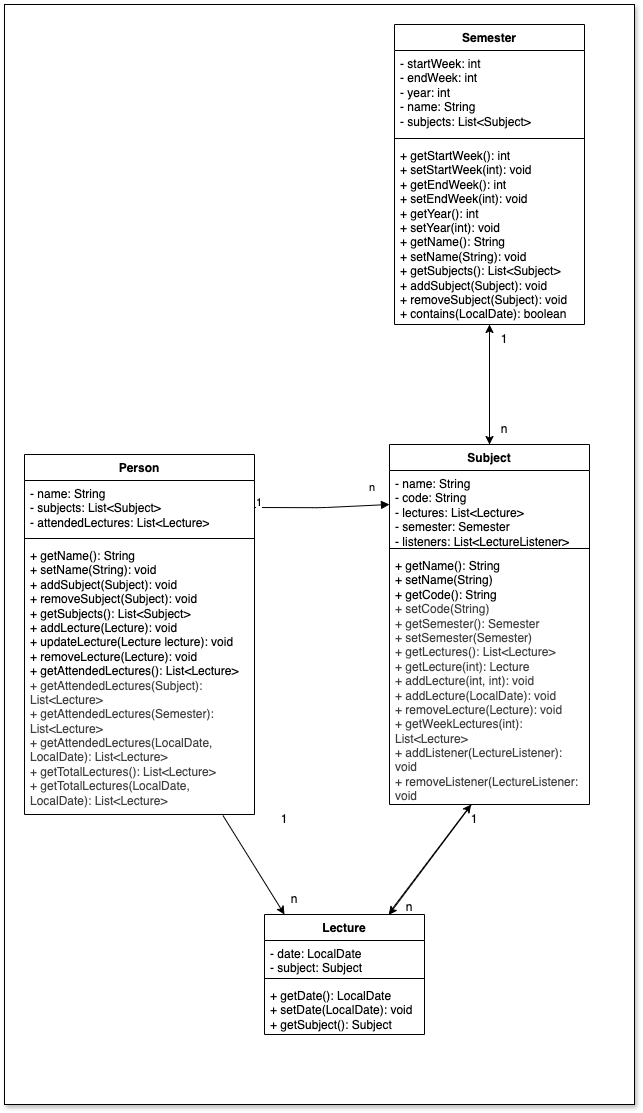

The diagram above was exported from draw.io. Its source (the exported page's mxGraphModel, read from the mxfile embedded in the PNG):
<mxGraphModel dx="3806" dy="1212" grid="1" gridSize="10" guides="1" tooltips="1" connect="1" arrows="1" fold="1" page="1" pageScale="1" pageWidth="850" pageHeight="1100" math="0" shadow="0">
  <root>
    <mxCell id="0" />
    <mxCell id="1" parent="0" />
    <mxCell id="34" value="" style="rounded=0;whiteSpace=wrap;html=1;shadow=1;" vertex="1" parent="1">
      <mxGeometry x="-10" y="20" width="630" height="1100" as="geometry" />
    </mxCell>
    <mxCell id="2" value="Person" style="swimlane;fontStyle=1;align=center;verticalAlign=top;childLayout=stackLayout;horizontal=1;startSize=26;horizontalStack=0;resizeParent=1;resizeParentMax=0;resizeLast=0;collapsible=1;marginBottom=0;whiteSpace=wrap;html=1;" vertex="1" parent="1">
      <mxGeometry x="10" y="470" width="230" height="360" as="geometry" />
    </mxCell>
    <mxCell id="3" value="- name: String&lt;div&gt;- subjects: List&amp;lt;Subject&amp;gt;&lt;/div&gt;&lt;div&gt;- attendedLectures: List&amp;lt;Lecture&amp;gt;&lt;/div&gt;" style="text;strokeColor=none;fillColor=none;align=left;verticalAlign=top;spacingLeft=4;spacingRight=4;overflow=hidden;rotatable=0;points=[[0,0.5],[1,0.5]];portConstraint=eastwest;whiteSpace=wrap;html=1;" vertex="1" parent="2">
      <mxGeometry y="26" width="230" height="54" as="geometry" />
    </mxCell>
    <mxCell id="4" value="" style="line;strokeWidth=1;fillColor=none;align=left;verticalAlign=middle;spacingTop=-1;spacingLeft=3;spacingRight=3;rotatable=0;labelPosition=right;points=[];portConstraint=eastwest;strokeColor=inherit;" vertex="1" parent="2">
      <mxGeometry y="80" width="230" height="8" as="geometry" />
    </mxCell>
    <mxCell id="5" value="+ getName(): String&lt;div&gt;+ setName(String): void&lt;/div&gt;&lt;div&gt;+ addSubject(Subject): void&lt;/div&gt;&lt;div&gt;+ removeSubject(Subject): void&lt;/div&gt;&lt;div&gt;+ getSubjects(): List&amp;lt;Subject&amp;gt;&lt;/div&gt;&lt;div&gt;+ addLecture(Lecture): void&lt;/div&gt;&lt;div&gt;+ updateLecture(Lecture lecture): void&lt;/div&gt;&lt;div&gt;+ removeLecture(Lecture): void&lt;/div&gt;&lt;div&gt;+ getAttendedLectures(): List&amp;lt;Lecture&amp;gt;&lt;/div&gt;&lt;div&gt;&lt;span style=&quot;color: rgb(63, 63, 63);&quot;&gt;+ getAttendedLectures(Subject): List&amp;lt;Lecture&amp;gt;&lt;/span&gt;&lt;/div&gt;&lt;div&gt;&lt;span style=&quot;color: rgb(63, 63, 63);&quot;&gt;+ getAttendedLectures(Semester): List&amp;lt;Lecture&amp;gt;&lt;/span&gt;&lt;span style=&quot;color: rgb(63, 63, 63);&quot;&gt;&lt;/span&gt;&lt;/div&gt;&lt;div&gt;&lt;span style=&quot;color: rgb(63, 63, 63);&quot;&gt;+ getAttendedLectures(LocalDate, LocalDate): List&amp;lt;Lecture&amp;gt;&lt;/span&gt;&lt;span style=&quot;color: rgb(63, 63, 63);&quot;&gt;&lt;/span&gt;&lt;/div&gt;&lt;div&gt;&lt;span style=&quot;color: rgb(63, 63, 63);&quot;&gt;&lt;span style=&quot;color: rgb(63, 63, 63);&quot;&gt;+ getTotalLectures(): List&amp;lt;Lecture&amp;gt;&lt;/span&gt;&lt;/span&gt;&lt;/div&gt;&lt;div&gt;&lt;span style=&quot;color: rgb(63, 63, 63);&quot;&gt;&lt;span style=&quot;color: rgb(63, 63, 63);&quot;&gt;+ getTotalLectures(LocalDate, LocalDate): List&amp;lt;Lecture&amp;gt;&lt;/span&gt;&lt;span style=&quot;color: rgb(63, 63, 63);&quot;&gt;&lt;/span&gt;&lt;/span&gt;&lt;/div&gt;" style="text;strokeColor=none;fillColor=none;align=left;verticalAlign=top;spacingLeft=4;spacingRight=4;overflow=hidden;rotatable=0;points=[[0,0.5],[1,0.5]];portConstraint=eastwest;whiteSpace=wrap;html=1;" vertex="1" parent="2">
      <mxGeometry y="88" width="230" height="272" as="geometry" />
    </mxCell>
    <mxCell id="7" value="Semester" style="swimlane;fontStyle=1;align=center;verticalAlign=top;childLayout=stackLayout;horizontal=1;startSize=26;horizontalStack=0;resizeParent=1;resizeParentMax=0;resizeLast=0;collapsible=1;marginBottom=0;whiteSpace=wrap;html=1;" vertex="1" parent="1">
      <mxGeometry x="380" y="40" width="190" height="300" as="geometry" />
    </mxCell>
    <mxCell id="8" value="- startWeek: int&lt;div&gt;- endWeek: int&lt;/div&gt;&lt;div&gt;- year: int&lt;/div&gt;&lt;div&gt;- name: String&lt;/div&gt;&lt;div&gt;- subjects: List&amp;lt;Subject&amp;gt;&lt;/div&gt;" style="text;strokeColor=none;fillColor=none;align=left;verticalAlign=top;spacingLeft=4;spacingRight=4;overflow=hidden;rotatable=0;points=[[0,0.5],[1,0.5]];portConstraint=eastwest;whiteSpace=wrap;html=1;" vertex="1" parent="7">
      <mxGeometry y="26" width="190" height="84" as="geometry" />
    </mxCell>
    <mxCell id="9" value="" style="line;strokeWidth=1;fillColor=none;align=left;verticalAlign=middle;spacingTop=-1;spacingLeft=3;spacingRight=3;rotatable=0;labelPosition=right;points=[];portConstraint=eastwest;strokeColor=inherit;" vertex="1" parent="7">
      <mxGeometry y="110" width="190" height="8" as="geometry" />
    </mxCell>
    <mxCell id="10" value="+ getStartWeek(): int&lt;div&gt;+ setStartWeek(int): void&lt;/div&gt;&lt;div&gt;+ getEndWeek(): int&lt;/div&gt;&lt;div&gt;+ setEndWeek(int): void&lt;/div&gt;&lt;div&gt;+ getYear(): int&lt;/div&gt;&lt;div&gt;+ setYear(int): void&lt;/div&gt;&lt;div&gt;+ getName(): String&lt;/div&gt;&lt;div&gt;+ setName(String): void&lt;/div&gt;&lt;div&gt;+ getSubjects(): List&amp;lt;Subject&amp;gt;&lt;/div&gt;&lt;div&gt;+ addSubject(Subject): void&lt;/div&gt;&lt;div&gt;+ removeSubject(Subject): void&lt;/div&gt;&lt;div&gt;+ contains(LocalDate): boolean&lt;/div&gt;" style="text;strokeColor=none;fillColor=none;align=left;verticalAlign=top;spacingLeft=4;spacingRight=4;overflow=hidden;rotatable=0;points=[[0,0.5],[1,0.5]];portConstraint=eastwest;whiteSpace=wrap;html=1;" vertex="1" parent="7">
      <mxGeometry y="118" width="190" height="182" as="geometry" />
    </mxCell>
    <mxCell id="11" value="Lecture" style="swimlane;fontStyle=1;align=center;verticalAlign=top;childLayout=stackLayout;horizontal=1;startSize=26;horizontalStack=0;resizeParent=1;resizeParentMax=0;resizeLast=0;collapsible=1;marginBottom=0;whiteSpace=wrap;html=1;" vertex="1" parent="1">
      <mxGeometry x="250" y="930" width="160" height="120" as="geometry" />
    </mxCell>
    <mxCell id="12" value="- date: LocalDate&lt;div&gt;- subject: Subject&lt;/div&gt;" style="text;strokeColor=none;fillColor=none;align=left;verticalAlign=top;spacingLeft=4;spacingRight=4;overflow=hidden;rotatable=0;points=[[0,0.5],[1,0.5]];portConstraint=eastwest;whiteSpace=wrap;html=1;" vertex="1" parent="11">
      <mxGeometry y="26" width="160" height="34" as="geometry" />
    </mxCell>
    <mxCell id="13" value="" style="line;strokeWidth=1;fillColor=none;align=left;verticalAlign=middle;spacingTop=-1;spacingLeft=3;spacingRight=3;rotatable=0;labelPosition=right;points=[];portConstraint=eastwest;strokeColor=inherit;" vertex="1" parent="11">
      <mxGeometry y="60" width="160" height="8" as="geometry" />
    </mxCell>
    <mxCell id="14" value="+ getDate(): LocalDate&lt;div&gt;+ setDate(LocalDate): void&lt;/div&gt;&lt;div&gt;+ getSubject(): Subject&lt;/div&gt;" style="text;strokeColor=none;fillColor=none;align=left;verticalAlign=top;spacingLeft=4;spacingRight=4;overflow=hidden;rotatable=0;points=[[0,0.5],[1,0.5]];portConstraint=eastwest;whiteSpace=wrap;html=1;" vertex="1" parent="11">
      <mxGeometry y="68" width="160" height="52" as="geometry" />
    </mxCell>
    <mxCell id="15" value="Subject" style="swimlane;fontStyle=1;align=center;verticalAlign=top;childLayout=stackLayout;horizontal=1;startSize=26;horizontalStack=0;resizeParent=1;resizeParentMax=0;resizeLast=0;collapsible=1;marginBottom=0;whiteSpace=wrap;html=1;" vertex="1" parent="1">
      <mxGeometry x="375" y="460" width="200" height="360" as="geometry" />
    </mxCell>
    <mxCell id="16" value="- name: String&lt;div&gt;- code: String&lt;/div&gt;&lt;div&gt;- lectures: List&amp;lt;Lecture&amp;gt;&lt;/div&gt;&lt;div&gt;- semester: Semester&lt;/div&gt;&lt;div&gt;- listeners: List&amp;lt;LectureListener&amp;gt;&lt;/div&gt;" style="text;strokeColor=none;fillColor=none;align=left;verticalAlign=top;spacingLeft=4;spacingRight=4;overflow=hidden;rotatable=0;points=[[0,0.5],[1,0.5]];portConstraint=eastwest;whiteSpace=wrap;html=1;" vertex="1" parent="15">
      <mxGeometry y="26" width="200" height="74" as="geometry" />
    </mxCell>
    <mxCell id="17" value="" style="line;strokeWidth=1;fillColor=none;align=left;verticalAlign=middle;spacingTop=-1;spacingLeft=3;spacingRight=3;rotatable=0;labelPosition=right;points=[];portConstraint=eastwest;strokeColor=inherit;" vertex="1" parent="15">
      <mxGeometry y="100" width="200" height="8" as="geometry" />
    </mxCell>
    <mxCell id="18" value="+ getName(): String&lt;div&gt;+ setName(String)&lt;/div&gt;&lt;div&gt;+ getCode(): String&lt;div style=&quot;color: rgb(63, 63, 63); scrollbar-color: rgb(226, 226, 226) rgb(251, 251, 251);&quot;&gt;+ setCode(String)&lt;/div&gt;&lt;div style=&quot;color: rgb(63, 63, 63); scrollbar-color: rgb(226, 226, 226) rgb(251, 251, 251);&quot;&gt;+ getSemester(): Semester&lt;div style=&quot;color: rgb(63, 63, 63); scrollbar-color: rgb(226, 226, 226) rgb(251, 251, 251);&quot;&gt;+ setSemester(Semester)&lt;/div&gt;&lt;div style=&quot;color: rgb(63, 63, 63); scrollbar-color: rgb(226, 226, 226) rgb(251, 251, 251);&quot;&gt;+ getLectures(): List&amp;lt;Lecture&amp;gt;&lt;/div&gt;&lt;div style=&quot;color: rgb(63, 63, 63); scrollbar-color: rgb(226, 226, 226) rgb(251, 251, 251);&quot;&gt;+ getLecture(int): Lecture&lt;br&gt;&lt;div style=&quot;color: rgb(63, 63, 63); scrollbar-color: rgb(226, 226, 226) rgb(251, 251, 251);&quot;&gt;+ addLecture(int, int): void&lt;/div&gt;&lt;div style=&quot;color: rgb(63, 63, 63); scrollbar-color: rgb(226, 226, 226) rgb(251, 251, 251);&quot;&gt;+ addLecture(LocalDate): void&lt;/div&gt;&lt;div style=&quot;color: rgb(63, 63, 63); scrollbar-color: rgb(226, 226, 226) rgb(251, 251, 251);&quot;&gt;+ removeLecture(Lecture): void&lt;/div&gt;&lt;div style=&quot;color: rgb(63, 63, 63); scrollbar-color: rgb(226, 226, 226) rgb(251, 251, 251);&quot;&gt;+ getWeekLectures(int): List&amp;lt;Lecture&amp;gt;&lt;/div&gt;&lt;div style=&quot;color: rgb(63, 63, 63); scrollbar-color: rgb(226, 226, 226) rgb(251, 251, 251);&quot;&gt;+ addListener(LectureListener): void&lt;/div&gt;&lt;div style=&quot;color: rgb(63, 63, 63); scrollbar-color: rgb(226, 226, 226) rgb(251, 251, 251);&quot;&gt;+ removeListener(LectureListener: void&lt;/div&gt;&lt;/div&gt;&lt;/div&gt;&lt;/div&gt;" style="text;strokeColor=none;fillColor=none;align=left;verticalAlign=top;spacingLeft=4;spacingRight=4;overflow=hidden;rotatable=0;points=[[0,0.5],[1,0.5]];portConstraint=eastwest;whiteSpace=wrap;html=1;" vertex="1" parent="15">
      <mxGeometry y="108" width="200" height="252" as="geometry" />
    </mxCell>
    <mxCell id="19" value="n" style="endArrow=block;endFill=1;html=1;edgeStyle=orthogonalEdgeStyle;align=left;verticalAlign=top;exitX=1;exitY=0.5;exitDx=0;exitDy=0;" edge="1" parent="1" source="3">
      <mxGeometry x="0.7053" y="30" relative="1" as="geometry">
        <mxPoint x="215" y="520" as="sourcePoint" />
        <mxPoint x="375" y="520" as="targetPoint" />
        <mxPoint as="offset" />
      </mxGeometry>
    </mxCell>
    <mxCell id="20" value="1" style="edgeLabel;resizable=0;html=1;align=left;verticalAlign=bottom;" connectable="0" vertex="1" parent="19">
      <mxGeometry x="-1" relative="1" as="geometry" />
    </mxCell>
    <mxCell id="22" style="edgeStyle=none;html=1;entryX=0.41;entryY=1.008;entryDx=0;entryDy=0;entryPerimeter=0;" edge="1" parent="1">
      <mxGeometry relative="1" as="geometry">
        <mxPoint x="375.0014629964759" y="927.98" as="sourcePoint" />
        <mxPoint x="456.64" y="819.996" as="targetPoint" />
      </mxGeometry>
    </mxCell>
    <mxCell id="23" style="edgeStyle=none;html=1;entryX=0.777;entryY=0.003;entryDx=0;entryDy=0;entryPerimeter=0;exitX=0.41;exitY=1;exitDx=0;exitDy=0;exitPerimeter=0;" edge="1" parent="1" source="18" target="11">
      <mxGeometry relative="1" as="geometry">
        <mxPoint x="385" y="940" as="sourcePoint" />
        <mxPoint x="467" y="832" as="targetPoint" />
      </mxGeometry>
    </mxCell>
    <mxCell id="24" value="1" style="text;html=1;align=center;verticalAlign=middle;whiteSpace=wrap;rounded=0;" vertex="1" parent="1">
      <mxGeometry x="430" y="820" width="60" height="30" as="geometry" />
    </mxCell>
    <mxCell id="25" value="n" style="text;html=1;align=center;verticalAlign=middle;whiteSpace=wrap;rounded=0;" vertex="1" parent="1">
      <mxGeometry x="365" y="908" width="60" height="30" as="geometry" />
    </mxCell>
    <mxCell id="26" style="edgeStyle=none;html=1;exitX=0.863;exitY=1.004;exitDx=0;exitDy=0;entryX=0.125;entryY=0;entryDx=0;entryDy=0;entryPerimeter=0;exitPerimeter=0;" edge="1" parent="1" source="5" target="11">
      <mxGeometry relative="1" as="geometry" />
    </mxCell>
    <mxCell id="27" value="1" style="text;html=1;align=center;verticalAlign=middle;whiteSpace=wrap;rounded=0;" vertex="1" parent="1">
      <mxGeometry x="240" y="820" width="60" height="30" as="geometry" />
    </mxCell>
    <mxCell id="28" value="n" style="text;html=1;align=center;verticalAlign=middle;whiteSpace=wrap;rounded=0;" vertex="1" parent="1">
      <mxGeometry x="250" y="900" width="60" height="30" as="geometry" />
    </mxCell>
    <mxCell id="29" style="edgeStyle=none;html=1;entryX=0.5;entryY=0;entryDx=0;entryDy=0;" edge="1" parent="1" source="10" target="15">
      <mxGeometry relative="1" as="geometry" />
    </mxCell>
    <mxCell id="30" value="1" style="text;html=1;align=center;verticalAlign=middle;whiteSpace=wrap;rounded=0;" vertex="1" parent="1">
      <mxGeometry x="460" y="340" width="60" height="30" as="geometry" />
    </mxCell>
    <mxCell id="31" value="n" style="text;html=1;align=center;verticalAlign=middle;whiteSpace=wrap;rounded=0;" vertex="1" parent="1">
      <mxGeometry x="460" y="430" width="60" height="30" as="geometry" />
    </mxCell>
    <mxCell id="32" style="edgeStyle=none;html=1;exitX=0.25;exitY=1;exitDx=0;exitDy=0;" edge="1" parent="1" source="31">
      <mxGeometry relative="1" as="geometry">
        <mxPoint x="485" y="350" as="sourcePoint" />
        <mxPoint x="475" y="340" as="targetPoint" />
      </mxGeometry>
    </mxCell>
  </root>
</mxGraphModel>